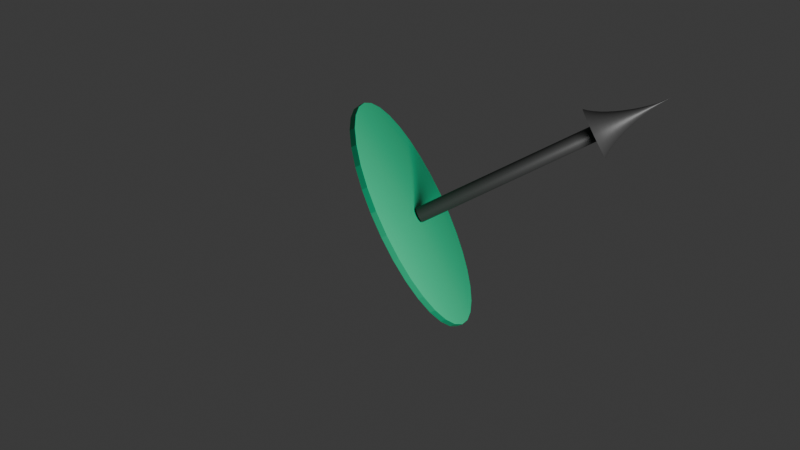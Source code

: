 # Source: 06_Area_vector_for_surface.blend  (saved by Blender 4.2.66; exported with 4.5.12 LTS)
import bpy
from mathutils import Matrix  # noqa: F401  (used for matrix-valued properties, if any)

bpy.ops.wm.read_factory_settings(use_empty=True)
scene = bpy.context.scene
scene.name = 'Scene'

# ---- collections
col_collection = bpy.data.collections.new('Collection'); scene.collection.children.link(col_collection)

# ---- materials (node trees are filled in below, after node groups)
mat_green = bpy.data.materials.new('Green')
mat_material_004 = bpy.data.materials.new('Material.004')

# ---- material node trees
mat_green.use_nodes = True; mat_green.node_tree.nodes.clear()
_N = mat_green.node_tree.nodes; _L = mat_green.node_tree.links
n0 = _N.new('ShaderNodeBsdfPrincipled'); n0.name = 'Principled BSDF'; n0.location = (10, 300)
n0.inputs[0].default_value = (0.005181, 0.4852, 0.2195, 1.0)
n1 = _N.new('ShaderNodeOutputMaterial'); n1.name = 'Material Output'; n1.location = (300, 300)
_L.new(n0.outputs[0], n1.inputs[0])
n1.is_active_output = True
mat_material_004.use_nodes = True; mat_material_004.node_tree.nodes.clear()
_N = mat_material_004.node_tree.nodes; _L = mat_material_004.node_tree.links
n0 = _N.new('ShaderNodeBsdfPrincipled'); n0.name = 'Principled BSDF'; n0.location = (10, 300)
n0.inputs[0].default_value = (0.03339, 0.03339, 0.03339, 1.0)
n1 = _N.new('ShaderNodeOutputMaterial'); n1.name = 'Material Output'; n1.location = (300, 300)
_L.new(n0.outputs[0], n1.inputs[0])
n1.is_active_output = True

# ---- world
world_world = bpy.data.worlds.new('World'); scene.world = world_world
world_world.use_nodes = True; world_world.node_tree.nodes.clear()
_N = world_world.node_tree.nodes; _L = world_world.node_tree.links
n0 = _N.new('ShaderNodeOutputWorld'); n0.name = 'World Output'; n0.location = (300, 300)
n1 = _N.new('ShaderNodeBackground'); n1.name = 'Background'; n1.location = (10, 300)
n1.inputs[0].default_value = (0.05088, 0.05088, 0.05088, 1.0)
_L.new(n1.outputs[0], n0.inputs[0])
n0.is_active_output = True
world_world.color = (0.05088, 0.05088, 0.05088)
world_world.sun_shadow_jitter_overblur = 0.0

# ---- cameras
cam_camera = bpy.data.cameras.new('Camera')
cam_camera.clip_end = 100.0
cam_camera.ortho_scale = 7.314

# ---- lights
light_light = bpy.data.lights.new('Light', 'POINT')
light_light.energy = 1000.0
light_light.shadow_soft_size = 0.9932

# ---- meshes
me_cylinder = bpy.data.meshes.new('Cylinder')
me_cylinder.from_pydata([(0.0, 1.0, -1.0), (0.0, 1.0, 1.0), (0.1951, 0.9808, -1.0), (0.1951, 0.9808, 1.0), (0.3827, 0.9239, -1.0), (0.3827, 0.9239, 1.0), (0.5556, 0.8315, -1.0), (0.5556, 0.8315, 1.0), (0.7071, 0.7071, -1.0), (0.7071, 0.7071, 1.0), (0.8315, 0.5556, -1.0), (0.8315, 0.5556, 1.0), (0.9239, 0.3827, -1.0), (0.9239, 0.3827, 1.0), (0.9808, 0.1951, -1.0), (0.9808, 0.1951, 1.0), (1.0, 0.0, -1.0), (1.0, 0.0, 1.0), (0.9808, -0.1951, -1.0), (0.9808, -0.1951, 1.0), (0.9239, -0.3827, -1.0), (0.9239, -0.3827, 1.0), (0.8315, -0.5556, -1.0), (0.8315, -0.5556, 1.0), (0.7071, -0.7071, -1.0), (0.7071, -0.7071, 1.0), (0.5556, -0.8315, -1.0), (0.5556, -0.8315, 1.0), (0.3827, -0.9239, -1.0), (0.3827, -0.9239, 1.0), (0.1951, -0.9808, -1.0), (0.1951, -0.9808, 1.0), (0.0, -1.0, -1.0), (0.0, -1.0, 1.0), (-0.1951, -0.9808, -1.0), (-0.1951, -0.9808, 1.0), (-0.3827, -0.9239, -1.0), (-0.3827, -0.9239, 1.0), (-0.5556, -0.8315, -1.0), (-0.5556, -0.8315, 1.0), (-0.7071, -0.7071, -1.0), (-0.7071, -0.7071, 1.0), (-0.8315, -0.5556, -1.0), (-0.8315, -0.5556, 1.0), (-0.9239, -0.3827, -1.0), (-0.9239, -0.3827, 1.0), (-0.9808, -0.1951, -1.0), (-0.9808, -0.1951, 1.0), (-1.0, 0.0, -1.0), (-1.0, 0.0, 1.0), (-0.9808, 0.1951, -1.0), (-0.9808, 0.1951, 1.0), (-0.9239, 0.3827, -1.0), (-0.9239, 0.3827, 1.0), (-0.8315, 0.5556, -1.0), (-0.8315, 0.5556, 1.0), (-0.7071, 0.7071, -1.0), (-0.7071, 0.7071, 1.0), (-0.5556, 0.8315, -1.0), (-0.5556, 0.8315, 1.0), (-0.3827, 0.9239, -1.0), (-0.3827, 0.9239, 1.0), (-0.1951, 0.9808, -1.0), (-0.1951, 0.9808, 1.0)], [], [(0, 1, 3, 2), (2, 3, 5, 4), (4, 5, 7, 6), (6, 7, 9, 8), (8, 9, 11, 10), (10, 11, 13, 12), (12, 13, 15, 14), (14, 15, 17, 16), (16, 17, 19, 18), (18, 19, 21, 20), (20, 21, 23, 22), (22, 23, 25, 24), (24, 25, 27, 26), (26, 27, 29, 28), (28, 29, 31, 30), (30, 31, 33, 32), (32, 33, 35, 34), (34, 35, 37, 36), (36, 37, 39, 38), (38, 39, 41, 40), (40, 41, 43, 42), (42, 43, 45, 44), (44, 45, 47, 46), (46, 47, 49, 48), (48, 49, 51, 50), (50, 51, 53, 52), (52, 53, 55, 54), (54, 55, 57, 56), (56, 57, 59, 58), (58, 59, 61, 60), (3, 1, 63, 61, 59, 57, 55, 53, 51, 49, 47, 45, 43, 41, 39, 37, 35, 33, 31, 29, 27, 25, 23, 21, 19, 17, 15, 13, 11, 9, 7, 5), (60, 61, 63, 62), (62, 63, 1, 0), (0, 2, 4, 6, 8, 10, 12, 14, 16, 18, 20, 22, 24, 26, 28, 30, 32, 34, 36, 38, 40, 42, 44, 46, 48, 50, 52, 54, 56, 58, 60, 62)])
_uv = me_cylinder.uv_layers.new(name='UVMap')
_uv.uv.foreach_set('vector', [1.0, 0.5, 1.0, 1.0, 0.9688, 1.0, 0.9688, 0.5, 0.9688, 0.5, 0.9688, 1.0, 0.9375, 1.0, 0.9375, 0.5, 0.9375, 0.5, 0.9375, 1.0, 0.9062, 1.0, 0.9062, 0.5, 0.9062, 0.5, 0.9062, 1.0, 0.875, 1.0, 0.875, 0.5, 0.875, 0.5, 0.875, 1.0, 0.8438, 1.0, 0.8438, 0.5, 0.8438, 0.5, 0.8438, 1.0, 0.8125, 1.0, 0.8125, 0.5, 0.8125, 0.5, 0.8125, 1.0, 0.7812, 1.0, 0.7812, 0.5, 0.7812, 0.5, 0.7812, 1.0, 0.75, 1.0, 0.75, 0.5, 0.75, 0.5, 0.75, 1.0, 0.7188, 1.0, 0.7188, 0.5, 0.7188, 0.5, 0.7188, 1.0, 0.6875, 1.0, 0.6875, 0.5, 0.6875, 0.5, 0.6875, 1.0, 0.6562, 1.0, 0.6562, 0.5, 0.6562, 0.5, 0.6562, 1.0, 0.625, 1.0, 0.625, 0.5, 0.625, 0.5, 0.625, 1.0, 0.5938, 1.0, 0.5938, 0.5, 0.5938, 0.5, 0.5938, 1.0, 0.5625, 1.0, 0.5625, 0.5, 0.5625, 0.5, 0.5625, 1.0, 0.5312, 1.0, 0.5312, 0.5, 0.5312, 0.5, 0.5312, 1.0, 0.5, 1.0, 0.5, 0.5, 0.5, 0.5, 0.5, 1.0, 0.4688, 1.0, 0.4688, 0.5, 0.4688, 0.5, 0.4688, 1.0, 0.4375, 1.0, 0.4375, 0.5, 0.4375, 0.5, 0.4375, 1.0, 0.4062, 1.0, 0.4062, 0.5, 0.4062, 0.5, 0.4062, 1.0, 0.375, 1.0, 0.375, 0.5, 0.375, 0.5, 0.375, 1.0, 0.3438, 1.0, 0.3438, 0.5, 0.3438, 0.5, 0.3438, 1.0, 0.3125, 1.0, 0.3125, 0.5, 0.3125, 0.5, 0.3125, 1.0, 0.2812, 1.0, 0.2812, 0.5, 0.2812, 0.5, 0.2812, 1.0, 0.25, 1.0, 0.25, 0.5, 0.25, 0.5, 0.25, 1.0, 0.2188, 1.0, 0.2188, 0.5, 0.2188, 0.5, 0.2188, 1.0, 0.1875, 1.0, 0.1875, 0.5, 0.1875, 0.5, 0.1875, 1.0, 0.1562, 1.0, 0.1562, 0.5, 0.1562, 0.5, 0.1562, 1.0, 0.125, 1.0, 0.125, 0.5, 0.125, 0.5, 0.125, 1.0, 0.09375, 1.0, 0.09375, 0.5, 0.09375, 0.5, 0.09375, 1.0, 0.0625, 1.0, 0.0625, 0.5, 0.2968, 0.4854, 0.25, 0.49, 0.2032, 0.4854, 0.1582, 0.4717, 0.1167, 0.4496, 0.08029, 0.4197, 0.05045, 0.3833, 0.02827, 0.3418, 0.01461, 0.2968, 0.01, 0.25, 0.01461, 0.2032, 0.02827, 0.1582, 0.05045, 0.1167, 0.08029, 0.08029, 0.1167, 0.05045, 0.1582, 0.02827, 0.2032, 0.01461, 0.25, 0.01, 0.2968, 0.01461, 0.3418, 0.02827, 0.3833, 0.05045, 0.4197, 0.08029, 0.4496, 0.1167, 0.4717, 0.1582, 0.4854, 0.2032, 0.49, 0.25, 0.4854, 0.2968, 0.4717, 0.3418, 0.4496, 0.3833, 0.4197, 0.4197, 0.3833, 0.4496, 0.3418, 0.4717, 0.0625, 0.5, 0.0625, 1.0, 0.03125, 1.0, 0.03125, 0.5, 0.03125, 0.5, 0.03125, 1.0, 0.0, 1.0, 0.0, 0.5, 0.75, 0.49, 0.7968, 0.4854, 0.8418, 0.4717, 0.8833, 0.4496, 0.9197, 0.4197, 0.9496, 0.3833, 0.9717, 0.3418, 0.9854, 0.2968, 0.99, 0.25, 0.9854, 0.2032, 0.9717, 0.1582, 0.9496, 0.1167, 0.9197, 0.08029, 0.8833, 0.05045, 0.8418, 0.02827, 0.7968, 0.01461, 0.75, 0.01, 0.7032, 0.01461, 0.6582, 0.02827, 0.6167, 0.05045, 0.5803, 0.08029, 0.5504, 0.1167, 0.5283, 0.1582, 0.5146, 0.2032, 0.51, 0.25, 0.5146, 0.2968, 0.5283, 0.3418, 0.5504, 0.3833, 0.5803, 0.4197, 0.6167, 0.4496, 0.6582, 0.4717, 0.7032, 0.4854])
me_cylinder.materials.append(mat_green)
me_cylinder.update()
me_cylinder_002 = bpy.data.meshes.new('Cylinder.002')
me_cylinder_002.from_pydata([(0.0, 1.0, -1.0), (0.0, 1.0, 1.0), (0.1951, 0.9808, -1.0), (0.1951, 0.9808, 1.0), (0.3827, 0.9239, -1.0), (0.3827, 0.9239, 1.0), (0.5556, 0.8315, -1.0), (0.5556, 0.8315, 1.0), (0.7071, 0.7071, -1.0), (0.7071, 0.7071, 1.0), (0.8315, 0.5556, -1.0), (0.8315, 0.5556, 1.0), (0.9239, 0.3827, -1.0), (0.9239, 0.3827, 1.0), (0.9808, 0.1951, -1.0), (0.9808, 0.1951, 1.0), (1.0, 0.0, -1.0), (1.0, 0.0, 1.0), (0.9808, -0.1951, -1.0), (0.9808, -0.1951, 1.0), (0.9239, -0.3827, -1.0), (0.9239, -0.3827, 1.0), (0.8315, -0.5556, -1.0), (0.8315, -0.5556, 1.0), (0.7071, -0.7071, -1.0), (0.7071, -0.7071, 1.0), (0.5556, -0.8315, -1.0), (0.5556, -0.8315, 1.0), (0.3827, -0.9239, -1.0), (0.3827, -0.9239, 1.0), (0.1951, -0.9808, -1.0), (0.1951, -0.9808, 1.0), (0.0, -1.0, -1.0), (0.0, -1.0, 1.0), (-0.1951, -0.9808, -1.0), (-0.1951, -0.9808, 1.0), (-0.3827, -0.9239, -1.0), (-0.3827, -0.9239, 1.0), (-0.5556, -0.8315, -1.0), (-0.5556, -0.8315, 1.0), (-0.7071, -0.7071, -1.0), (-0.7071, -0.7071, 1.0), (-0.8315, -0.5556, -1.0), (-0.8315, -0.5556, 1.0), (-0.9239, -0.3827, -1.0), (-0.9239, -0.3827, 1.0), (-0.9808, -0.1951, -1.0), (-0.9808, -0.1951, 1.0), (-1.0, 0.0, -1.0), (-1.0, 0.0, 1.0), (-0.9808, 0.1951, -1.0), (-0.9808, 0.1951, 1.0), (-0.9239, 0.3827, -1.0), (-0.9239, 0.3827, 1.0), (-0.8315, 0.5556, -1.0), (-0.8315, 0.5556, 1.0), (-0.7071, 0.7071, -1.0), (-0.7071, 0.7071, 1.0), (-0.5556, 0.8315, -1.0), (-0.5556, 0.8315, 1.0), (-0.3827, 0.9239, -1.0), (-0.3827, 0.9239, 1.0), (-0.1951, 0.9808, -1.0), (-0.1951, 0.9808, 1.0), (2.914e-07, 3.333, 0.8036), (2.702e-07, 2.919, 0.8399), (2.438e-07, 2.51, 0.8853), (2.128e-07, 2.112, 0.9385), (1.78e-07, 1.731, 0.9982), (1.402e-07, 1.373, 1.063), (1.001e-07, 1.044, 1.132), (5.848e-08, 0.7493, 1.203), (1.613e-08, 0.4951, 1.276), (-2.622e-08, 0.2873, 1.349), (-6.781e-08, 0.1316, 1.42), (-1.079e-07, 0.03387, 1.489), (-1.457e-07, 0.0, 1.554), (1.031, 3.17, 0.8036), (0.9028, 2.776, 0.8399), (0.7763, 2.387, 0.8853), (0.6532, 2.008, 0.9385), (0.5354, 1.646, 0.9982), (0.4247, 1.306, 1.063), (0.3229, 0.9927, 1.132), (0.2318, 0.7126, 1.203), (0.1532, 0.4709, 1.276), (0.08886, 0.2732, 1.349), (0.0407, 0.1251, 1.42), (0.01048, 0.03221, 1.489), (-1.457e-07, 0.0, 1.554), (1.961, 2.696, 0.8036), (1.717, 2.36, 0.8399), (1.476, 2.03, 0.8853), (1.242, 1.708, 0.9385), (1.018, 1.4, 0.9982), (0.8078, 1.11, 1.063), (0.6141, 0.8441, 1.132), (0.4408, 0.6059, 1.203), (0.2913, 0.4004, 1.276), (0.169, 0.2323, 1.349), (0.07741, 0.1064, 1.42), (0.01993, 0.02739, 1.489), (-1.457e-07, 0.0, 1.554), (2.699, 1.957, 0.8036), (2.363, 1.713, 0.8399), (2.032, 1.473, 0.8853), (1.71, 1.24, 0.9385), (1.401, 1.016, 0.9982), (1.112, 0.806, 1.063), (0.8451, 0.6128, 1.132), (0.6066, 0.4399, 1.203), (0.4009, 0.2907, 1.276), (0.2326, 0.1687, 1.349), (0.1065, 0.07724, 1.42), (0.02742, 0.01988, 1.489), (-1.457e-07, 0.0, 1.554), (3.171, 1.026, 0.8036), (2.777, 0.8985, 0.8399), (2.388, 0.7726, 0.8853), (2.009, 0.6501, 0.9385), (1.647, 0.5329, 0.9982), (1.306, 0.4227, 1.063), (0.9932, 0.3214, 1.132), (0.7129, 0.2307, 1.203), (0.4711, 0.1524, 1.276), (0.2733, 0.08844, 1.349), (0.1252, 0.04051, 1.42), (0.03223, 0.01043, 1.489), (-1.457e-07, 0.0, 1.554), (3.333, -0.005165, 0.8036), (2.919, -0.004523, 0.8399), (2.51, -0.003889, 0.8853), (2.112, -0.003272, 0.9385), (1.731, -0.002682, 0.9982), (1.373, -0.002127, 1.063), (1.044, -0.001617, 1.132), (0.7493, -0.001161, 1.203), (0.4951, -0.0007672, 1.276), (0.2873, -0.0004451, 1.349), (0.1316, -0.0002039, 1.42), (0.03387, -5.248e-05, 1.489), (-1.457e-07, 0.0, 1.554), (3.168, -1.036, 0.8036), (2.774, -0.9071, 0.8399), (2.385, -0.78, 0.8853), (2.007, -0.6563, 0.9385), (1.645, -0.538, 0.9982), (1.305, -0.4267, 1.063), (0.9922, -0.3244, 1.132), (0.7122, -0.2329, 1.203), (0.4706, -0.1539, 1.276), (0.2731, -0.08929, 1.349), (0.1251, -0.04089, 1.42), (0.03219, -0.01053, 1.489), (-1.457e-07, 0.0, 1.554), (2.692, -1.965, 0.8036), (2.358, -1.721, 0.8399), (2.027, -1.48, 0.8853), (1.706, -1.245, 0.9385), (1.398, -1.021, 0.9982), (1.109, -0.8095, 1.063), (0.8432, -0.6154, 1.132), (0.6052, -0.4417, 1.203), (0.4, -0.2919, 1.276), (0.2321, -0.1694, 1.349), (0.1063, -0.07757, 1.42), (0.02736, -0.01997, 1.489), (-1.457e-07, 0.0, 1.554), (1.953, -2.702, 0.8036), (1.71, -2.366, 0.8399), (1.47, -2.034, 0.8853), (1.237, -1.712, 0.9385), (1.014, -1.403, 0.9982), (0.8043, -1.113, 1.063), (0.6115, -0.846, 1.132), (0.4389, -0.6073, 1.203), (0.29, -0.4013, 1.276), (0.1683, -0.2328, 1.349), (0.07708, -0.1066, 1.42), (0.01984, -0.02745, 1.489), (-1.457e-07, 0.0, 1.554), (1.021, -3.173, 0.8036), (0.8942, -2.779, 0.8399), (0.7689, -2.389, 0.8853), (0.647, -2.01, 0.9385), (0.5303, -1.648, 0.9982), (0.4207, -1.307, 1.063), (0.3198, -0.9937, 1.132), (0.2296, -0.7133, 1.203), (0.1517, -0.4713, 1.276), (0.08802, -0.2735, 1.349), (0.04031, -0.1253, 1.42), (0.01038, -0.03224, 1.489), (-1.457e-07, 0.0, 1.554), (-0.01033, -3.333, 0.8036), (-0.009045, -2.919, 0.8399), (-0.007777, -2.51, 0.8853), (-0.006544, -2.112, 0.9385), (-0.005364, -1.731, 0.9982), (-0.004255, -1.373, 1.063), (-0.003235, -1.044, 1.132), (-0.002322, -0.7493, 1.203), (-0.001534, -0.4951, 1.276), (-0.0008903, -0.2873, 1.349), (-0.0004078, -0.1316, 1.42), (-0.0001051, -0.03387, 1.489), (-1.457e-07, 0.0, 1.554), (-1.041, -3.167, 0.8036), (-0.9114, -2.773, 0.8399), (-0.7837, -2.384, 0.8853), (-0.6594, -2.006, 0.9385), (-0.5405, -1.644, 0.9982), (-0.4288, -1.304, 1.063), (-0.326, -0.9917, 1.132), (-0.234, -0.7118, 1.203), (-0.1546, -0.4704, 1.276), (-0.08971, -0.2729, 1.349), (-0.04109, -0.125, 1.42), (-0.01058, -0.03218, 1.489), (-1.457e-07, 0.0, 1.554), (-1.969, -2.689, 0.8036), (-1.724, -2.355, 0.8399), (-1.483, -2.025, 0.8853), (-1.248, -1.704, 0.9385), (-1.023, -1.397, 0.9982), (-0.8112, -1.108, 1.063), (-0.6167, -0.8422, 1.132), (-0.4427, -0.6046, 1.203), (-0.2925, -0.3995, 1.276), (-0.1697, -0.2318, 1.349), (-0.07774, -0.1062, 1.42), (-0.02001, -0.02733, 1.489), (-1.457e-07, 0.0, 1.554), (-2.705, -1.948, 0.8036), (-2.368, -1.706, 0.8399), (-2.036, -1.467, 0.8853), (-1.714, -1.234, 0.9385), (-1.405, -1.012, 0.9982), (-1.114, -0.8026, 1.063), (-0.847, -0.6102, 1.132), (-0.608, -0.438, 1.203), (-0.4018, -0.2894, 1.276), (-0.2331, -0.1679, 1.349), (-0.1068, -0.07691, 1.42), (-0.02748, -0.0198, 1.489), (-1.457e-07, 0.0, 1.554), (-3.175, -1.016, 0.8036), (-2.78, -0.8899, 0.8399), (-2.39, -0.7652, 0.8853), (-2.011, -0.6439, 0.9385), (-1.649, -0.5278, 0.9982), (-1.308, -0.4186, 1.063), (-0.9942, -0.3183, 1.132), (-0.7136, -0.2285, 1.203), (-0.4716, -0.151, 1.276), (-0.2736, -0.08759, 1.349), (-0.1253, -0.04012, 1.42), (-0.03226, -0.01033, 1.489), (-1.457e-07, 0.0, 1.554), (-3.333, 0.01549, 0.8036), (-2.919, 0.01357, 0.8399), (-2.51, 0.01167, 0.8853), (-2.112, 0.009816, 0.9385), (-1.731, 0.008046, 0.9982), (-1.373, 0.006382, 1.063), (-1.044, 0.004852, 1.132), (-0.7493, 0.003483, 1.203), (-0.4951, 0.002302, 1.276), (-0.2873, 0.001335, 1.349), (-0.1316, 0.0006116, 1.42), (-0.03387, 0.0001574, 1.489), (-1.457e-07, 0.0, 1.554), (-3.165, 1.046, 0.8036), (-2.772, 0.9157, 0.8399), (-2.383, 0.7874, 0.8853), (-2.005, 0.6626, 0.9385), (-1.644, 0.5431, 0.9982), (-1.304, 0.4308, 1.063), (-0.9912, 0.3275, 1.132), (-0.7115, 0.2351, 1.203), (-0.4701, 0.1553, 1.276), (-0.2728, 0.09013, 1.349), (-0.1249, 0.04128, 1.42), (-0.03216, 0.01063, 1.489), (-1.457e-07, 0.0, 1.554), (-2.686, 1.973, 0.8036), (-2.352, 1.728, 0.8399), (-2.023, 1.486, 0.8853), (-1.702, 1.25, 0.9385), (-1.395, 1.025, 0.9982), (-1.107, 0.8129, 1.063), (-0.8413, 0.618, 1.132), (-0.6039, 0.4436, 1.203), (-0.399, 0.2931, 1.276), (-0.2315, 0.1701, 1.349), (-0.106, 0.0779, 1.42), (-0.0273, 0.02005, 1.489), (-1.457e-07, 0.0, 1.554), (-1.944, 2.708, 0.8036), (-1.702, 2.371, 0.8399), (-1.464, 2.039, 0.8853), (-1.232, 1.715, 0.9385), (-1.01, 1.406, 0.9982), (-0.8009, 1.115, 1.063), (-0.6089, 0.8479, 1.132), (-0.437, 0.6086, 1.203), (-0.2888, 0.4022, 1.276), (-0.1676, 0.2334, 1.349), (-0.07675, 0.1069, 1.42), (-0.01976, 0.02751, 1.489), (-1.457e-07, 0.0, 1.554), (-1.011, 3.176, 0.8036), (-0.8856, 2.781, 0.8399), (-0.7615, 2.391, 0.8853), (-0.6408, 2.012, 0.9385), (-0.5252, 1.649, 0.9982), (-0.4166, 1.308, 1.063), (-0.3167, 0.9947, 1.132), (-0.2273, 0.714, 1.203), (-0.1502, 0.4718, 1.276), (-0.08717, 0.2738, 1.349), (-0.03992, 0.1254, 1.42), (-0.01028, 0.03227, 1.489), (-1.457e-07, 0.0, 1.554), (0.02066, 3.333, 0.8036), (0.01809, 2.919, 0.8399), (0.01555, 2.51, 0.8853), (0.01309, 2.112, 0.9385), (0.01073, 1.731, 0.9982), (0.00851, 1.373, 1.063), (0.00647, 1.044, 1.132), (0.004644, 0.7493, 1.203), (0.003069, 0.4951, 1.276), (0.001781, 0.2873, 1.349), (0.0008154, 0.1316, 1.42), (0.0002098, 0.03387, 1.489), (-1.457e-07, 0.0, 1.554)], [], [(0, 1, 3, 2), (2, 3, 5, 4), (4, 5, 7, 6), (6, 7, 9, 8), (8, 9, 11, 10), (10, 11, 13, 12), (12, 13, 15, 14), (14, 15, 17, 16), (16, 17, 19, 18), (18, 19, 21, 20), (20, 21, 23, 22), (22, 23, 25, 24), (24, 25, 27, 26), (26, 27, 29, 28), (28, 29, 31, 30), (30, 31, 33, 32), (32, 33, 35, 34), (34, 35, 37, 36), (36, 37, 39, 38), (38, 39, 41, 40), (40, 41, 43, 42), (42, 43, 45, 44), (44, 45, 47, 46), (46, 47, 49, 48), (48, 49, 51, 50), (50, 51, 53, 52), (52, 53, 55, 54), (54, 55, 57, 56), (56, 57, 59, 58), (58, 59, 61, 60), (3, 1, 63, 61, 59, 57, 55, 53, 51, 49, 47, 45, 43, 41, 39, 37, 35, 33, 31, 29, 27, 25, 23, 21, 19, 17, 15, 13, 11, 9, 7, 5), (60, 61, 63, 62), (62, 63, 1, 0), (0, 2, 4, 6, 8, 10, 12, 14, 16, 18, 20, 22, 24, 26, 28, 30, 32, 34, 36, 38, 40, 42, 44, 46, 48, 50, 52, 54, 56, 58, 60, 62), (68, 69, 82, 81), (75, 76, 89, 88), (65, 66, 79, 78), (72, 73, 86, 85), (69, 70, 83, 82), (66, 67, 80, 79), (73, 74, 87, 86), (70, 71, 84, 83), (67, 68, 81, 80), (74, 75, 88, 87), (64, 65, 78, 77), (71, 72, 85, 84), (79, 80, 93, 92), (86, 87, 100, 99), (83, 84, 97, 96), (80, 81, 94, 93), (87, 88, 101, 100), (77, 78, 91, 90), (84, 85, 98, 97), (81, 82, 95, 94), (88, 89, 102, 101), (78, 79, 92, 91), (85, 86, 99, 98), (82, 83, 96, 95), (101, 102, 115, 114), (91, 92, 105, 104), (98, 99, 112, 111), (95, 96, 109, 108), (92, 93, 106, 105), (99, 100, 113, 112), (96, 97, 110, 109), (93, 94, 107, 106), (100, 101, 114, 113), (90, 91, 104, 103), (97, 98, 111, 110), (94, 95, 108, 107), (106, 107, 120, 119), (113, 114, 127, 126), (103, 104, 117, 116), (110, 111, 124, 123), (107, 108, 121, 120), (114, 115, 128, 127), (104, 105, 118, 117), (111, 112, 125, 124), (108, 109, 122, 121), (105, 106, 119, 118), (112, 113, 126, 125), (109, 110, 123, 122), (118, 119, 132, 131), (125, 126, 139, 138), (122, 123, 136, 135), (119, 120, 133, 132), (126, 127, 140, 139), (116, 117, 130, 129), (123, 124, 137, 136), (120, 121, 134, 133), (127, 128, 141, 140), (117, 118, 131, 130), (124, 125, 138, 137), (121, 122, 135, 134), (133, 134, 147, 146), (140, 141, 154, 153), (130, 131, 144, 143), (137, 138, 151, 150), (134, 135, 148, 147), (131, 132, 145, 144), (138, 139, 152, 151), (135, 136, 149, 148), (132, 133, 146, 145), (139, 140, 153, 152), (129, 130, 143, 142), (136, 137, 150, 149), (145, 146, 159, 158), (152, 153, 166, 165), (142, 143, 156, 155), (149, 150, 163, 162), (146, 147, 160, 159), (153, 154, 167, 166), (143, 144, 157, 156), (150, 151, 164, 163), (147, 148, 161, 160), (144, 145, 158, 157), (151, 152, 165, 164), (148, 149, 162, 161), (160, 161, 174, 173), (157, 158, 171, 170), (164, 165, 178, 177), (161, 162, 175, 174), (158, 159, 172, 171), (165, 166, 179, 178), (155, 156, 169, 168), (162, 163, 176, 175), (159, 160, 173, 172), (166, 167, 180, 179), (156, 157, 170, 169), (163, 164, 177, 176), (172, 173, 186, 185), (179, 180, 193, 192), (169, 170, 183, 182), (176, 177, 190, 189), (173, 174, 187, 186), (170, 171, 184, 183), (177, 178, 191, 190), (174, 175, 188, 187), (171, 172, 185, 184), (178, 179, 192, 191), (168, 169, 182, 181), (175, 176, 189, 188), (187, 188, 201, 200), (184, 185, 198, 197), (191, 192, 205, 204), (181, 182, 195, 194), (188, 189, 202, 201), (185, 186, 199, 198), (192, 193, 206, 205), (182, 183, 196, 195), (189, 190, 203, 202), (186, 187, 200, 199), (183, 184, 197, 196), (190, 191, 204, 203), (199, 200, 213, 212), (196, 197, 210, 209), (203, 204, 217, 216), (200, 201, 214, 213), (197, 198, 211, 210), (204, 205, 218, 217), (194, 195, 208, 207), (201, 202, 215, 214), (198, 199, 212, 211), (205, 206, 219, 218), (195, 196, 209, 208), (202, 203, 216, 215), (214, 215, 228, 227), (211, 212, 225, 224), (218, 219, 232, 231), (208, 209, 222, 221), (215, 216, 229, 228), (212, 213, 226, 225), (209, 210, 223, 222), (216, 217, 230, 229), (213, 214, 227, 226), (210, 211, 224, 223), (217, 218, 231, 230), (207, 208, 221, 220), (226, 227, 240, 239), (223, 224, 237, 236), (230, 231, 244, 243), (220, 221, 234, 233), (227, 228, 241, 240), (224, 225, 238, 237), (231, 232, 245, 244), (221, 222, 235, 234), (228, 229, 242, 241), (225, 226, 239, 238), (222, 223, 236, 235), (229, 230, 243, 242), (241, 242, 255, 254), (238, 239, 252, 251), (235, 236, 249, 248), (242, 243, 256, 255), (239, 240, 253, 252), (236, 237, 250, 249), (243, 244, 257, 256), (233, 234, 247, 246), (240, 241, 254, 253), (237, 238, 251, 250), (244, 245, 258, 257), (234, 235, 248, 247), (246, 247, 260, 259), (253, 254, 267, 266), (250, 251, 264, 263), (257, 258, 271, 270), (247, 248, 261, 260), (254, 255, 268, 267), (251, 252, 265, 264), (248, 249, 262, 261), (255, 256, 269, 268), (252, 253, 266, 265), (249, 250, 263, 262), (256, 257, 270, 269), (268, 269, 282, 281), (265, 266, 279, 278), (262, 263, 276, 275), (269, 270, 283, 282), (259, 260, 273, 272), (266, 267, 280, 279), (263, 264, 277, 276), (270, 271, 284, 283), (260, 261, 274, 273), (267, 268, 281, 280), (264, 265, 278, 277), (261, 262, 275, 274), (273, 274, 287, 286), (280, 281, 294, 293), (277, 278, 291, 290), (274, 275, 288, 287), (281, 282, 295, 294), (278, 279, 292, 291), (275, 276, 289, 288), (282, 283, 296, 295), (272, 273, 286, 285), (279, 280, 293, 292), (276, 277, 290, 289), (283, 284, 297, 296), (295, 296, 309, 308), (285, 286, 299, 298), (292, 293, 306, 305), (289, 290, 303, 302), (296, 297, 310, 309), (286, 287, 300, 299), (293, 294, 307, 306), (290, 291, 304, 303), (287, 288, 301, 300), (294, 295, 308, 307), (291, 292, 305, 304), (288, 289, 302, 301), (300, 301, 314, 313), (307, 308, 321, 320), (304, 305, 318, 317), (301, 302, 315, 314), (308, 309, 322, 321), (298, 299, 312, 311), (305, 306, 319, 318), (302, 303, 316, 315), (309, 310, 323, 322), (299, 300, 313, 312), (306, 307, 320, 319), (303, 304, 317, 316), (322, 323, 336, 335), (312, 313, 326, 325), (319, 320, 333, 332), (316, 317, 330, 329), (313, 314, 327, 326), (320, 321, 334, 333), (317, 318, 331, 330), (314, 315, 328, 327), (321, 322, 335, 334), (311, 312, 325, 324), (318, 319, 332, 331), (315, 316, 329, 328)])
me_cylinder_002.polygons.foreach_set('use_smooth', [True] * 274)
_uv = me_cylinder_002.uv_layers.new(name='UVMap')
_uv.uv.foreach_set('vector', [1.0, 0.5, 1.0, 1.0, 0.9688, 1.0, 0.9688, 0.5, 0.9688, 0.5, 0.9688, 1.0, 0.9375, 1.0, 0.9375, 0.5, 0.9375, 0.5, 0.9375, 1.0, 0.9062, 1.0, 0.9062, 0.5, 0.9062, 0.5, 0.9062, 1.0, 0.875, 1.0, 0.875, 0.5, 0.875, 0.5, 0.875, 1.0, 0.8438, 1.0, 0.8438, 0.5, 0.8438, 0.5, 0.8438, 1.0, 0.8125, 1.0, 0.8125, 0.5, 0.8125, 0.5, 0.8125, 1.0, 0.7812, 1.0, 0.7812, 0.5, 0.7812, 0.5, 0.7812, 1.0, 0.75, 1.0, 0.75, 0.5, 0.75, 0.5, 0.75, 1.0, 0.7188, 1.0, 0.7188, 0.5, 0.7188, 0.5, 0.7188, 1.0, 0.6875, 1.0, 0.6875, 0.5, 0.6875, 0.5, 0.6875, 1.0, 0.6562, 1.0, 0.6562, 0.5, 0.6562, 0.5, 0.6562, 1.0, 0.625, 1.0, 0.625, 0.5, 0.625, 0.5, 0.625, 1.0, 0.5938, 1.0, 0.5938, 0.5, 0.5938, 0.5, 0.5938, 1.0, 0.5625, 1.0, 0.5625, 0.5, 0.5625, 0.5, 0.5625, 1.0, 0.5312, 1.0, 0.5312, 0.5, 0.5312, 0.5, 0.5312, 1.0, 0.5, 1.0, 0.5, 0.5, 0.5, 0.5, 0.5, 1.0, 0.4688, 1.0, 0.4688, 0.5, 0.4688, 0.5, 0.4688, 1.0, 0.4375, 1.0, 0.4375, 0.5, 0.4375, 0.5, 0.4375, 1.0, 0.4062, 1.0, 0.4062, 0.5, 0.4062, 0.5, 0.4062, 1.0, 0.375, 1.0, 0.375, 0.5, 0.375, 0.5, 0.375, 1.0, 0.3438, 1.0, 0.3438, 0.5, 0.3438, 0.5, 0.3438, 1.0, 0.3125, 1.0, 0.3125, 0.5, 0.3125, 0.5, 0.3125, 1.0, 0.2812, 1.0, 0.2812, 0.5, 0.2812, 0.5, 0.2812, 1.0, 0.25, 1.0, 0.25, 0.5, 0.25, 0.5, 0.25, 1.0, 0.2188, 1.0, 0.2188, 0.5, 0.2188, 0.5, 0.2188, 1.0, 0.1875, 1.0, 0.1875, 0.5, 0.1875, 0.5, 0.1875, 1.0, 0.1562, 1.0, 0.1562, 0.5, 0.1562, 0.5, 0.1562, 1.0, 0.125, 1.0, 0.125, 0.5, 0.125, 0.5, 0.125, 1.0, 0.09375, 1.0, 0.09375, 0.5, 0.09375, 0.5, 0.09375, 1.0, 0.0625, 1.0, 0.0625, 0.5, 0.2968, 0.4854, 0.25, 0.49, 0.2032, 0.4854, 0.1582, 0.4717, 0.1167, 0.4496, 0.08029, 0.4197, 0.05045, 0.3833, 0.02827, 0.3418, 0.01461, 0.2968, 0.01, 0.25, 0.01461, 0.2032, 0.02827, 0.1582, 0.05045, 0.1167, 0.08029, 0.08029, 0.1167, 0.05045, 0.1582, 0.02827, 0.2032, 0.01461, 0.25, 0.01, 0.2968, 0.01461, 0.3418, 0.02827, 0.3833, 0.05045, 0.4197, 0.08029, 0.4496, 0.1167, 0.4717, 0.1582, 0.4854, 0.2032, 0.49, 0.25, 0.4854, 0.2968, 0.4717, 0.3418, 0.4496, 0.3833, 0.4197, 0.4197, 0.3833, 0.4496, 0.3418, 0.4717, 0.0625, 0.5, 0.0625, 1.0, 0.03125, 1.0, 0.03125, 0.5, 0.03125, 0.5, 0.03125, 1.0, 0.0, 1.0, 0.0, 0.5, 0.75, 0.49, 0.7968, 0.4854, 0.8418, 0.4717, 0.8833, 0.4496, 0.9197, 0.4197, 0.9496, 0.3833, 0.9717, 0.3418, 0.9854, 0.2968, 0.99, 0.25, 0.9854, 0.2032, 0.9717, 0.1582, 0.9496, 0.1167, 0.9197, 0.08029, 0.8833, 0.05045, 0.8418, 0.02827, 0.7968, 0.01461, 0.75, 0.01, 0.7032, 0.01461, 0.6582, 0.02827, 0.6167, 0.05045, 0.5803, 0.08029, 0.5504, 0.1167, 0.5283, 0.1582, 0.5146, 0.2032, 0.51, 0.25, 0.5146, 0.2968, 0.5283, 0.3418, 0.5504, 0.3833, 0.5803, 0.4197, 0.6167, 0.4496, 0.6582, 0.4717, 0.7032, 0.4854, 0.0, 0.0, 0.0, 0.0, 0.0, 0.0, 0.0, 0.0, 0.0, 0.0, 0.0, 0.0, 0.0, 0.0, 0.0, 0.0, 0.0, 0.0, 0.0, 0.0, 0.0, 0.0, 0.0, 0.0, 0.0, 0.0, 0.0, 0.0, 0.0, 0.0, 0.0, 0.0, 0.0, 0.0, 0.0, 0.0, 0.0, 0.0, 0.0, 0.0, 0.0, 0.0, 0.0, 0.0, 0.0, 0.0, 0.0, 0.0, 0.0, 0.0, 0.0, 0.0, 0.0, 0.0, 0.0, 0.0, 0.0, 0.0, 0.0, 0.0, 0.0, 0.0, 0.0, 0.0, 0.0, 0.0, 0.0, 0.0, 0.0, 0.0, 0.0, 0.0, 0.0, 0.0, 0.0, 0.0, 0.0, 0.0, 0.0, 0.0, 0.0, 0.0, 0.0, 0.0, 0.0, 0.0, 0.0, 0.0, 0.0, 0.0, 0.0, 0.0, 0.0, 0.0, 0.0, 0.0, 0.0, 0.0, 0.0, 0.0, 0.0, 0.0, 0.0, 0.0, 0.0, 0.0, 0.0, 0.0, 0.0, 0.0, 0.0, 0.0, 0.0, 0.0, 0.0, 0.0, 0.0, 0.0, 0.0, 0.0, 0.0, 0.0, 0.0, 0.0, 0.0, 0.0, 0.0, 0.0, 0.0, 0.0, 0.0, 0.0, 0.0, 0.0, 0.0, 0.0, 0.0, 0.0, 0.0, 0.0, 0.0, 0.0, 0.0, 0.0, 0.0, 0.0, 0.0, 0.0, 0.0, 0.0, 0.0, 0.0, 0.0, 0.0, 0.0, 0.0, 0.0, 0.0, 0.0, 0.0, 0.0, 0.0, 0.0, 0.0, 0.0, 0.0, 0.0, 0.0, 0.0, 0.0, 0.0, 0.0, 0.0, 0.0, 0.0, 0.0, 0.0, 0.0, 0.0, 0.0, 0.0, 0.0, 0.0, 0.0, 0.0, 0.0, 0.0, 0.0, 0.0, 0.0, 0.0, 0.0, 0.0, 0.0, 0.0, 0.0, 0.0, 0.0, 0.0, 0.0, 0.0, 0.0, 0.0, 0.0, 0.0, 0.0, 0.0, 0.0, 0.0, 0.0, 0.0, 0.0, 0.0, 0.0, 0.0, 0.0, 0.0, 0.0, 0.0, 0.0, 0.0, 0.0, 0.0, 0.0, 0.0, 0.0, 0.0, 0.0, 0.0, 0.0, 0.0, 0.0, 0.0, 0.0, 0.0, 0.0, 0.0, 0.0, 0.0, 0.0, 0.0, 0.0, 0.0, 0.0, 0.0, 0.0, 0.0, 0.0, 0.0, 0.0, 0.0, 0.0, 0.0, 0.0, 0.0, 0.0, 0.0, 0.0, 0.0, 0.0, 0.0, 0.0, 0.0, 0.0, 0.0, 0.0, 0.0, 0.0, 0.0, 0.0, 0.0, 0.0, 0.0, 0.0, 0.0, 0.0, 0.0, 0.0, 0.0, 0.0, 0.0, 0.0, 0.0, 0.0, 0.0, 0.0, 0.0, 0.0, 0.0, 0.0, 0.0, 0.0, 0.0, 0.0, 0.0, 0.0, 0.0, 0.0, 0.0, 0.0, 0.0, 0.0, 0.0, 0.0, 0.0, 0.0, 0.0, 0.0, 0.0, 0.0, 0.0, 0.0, 0.0, 0.0, 0.0, 0.0, 0.0, 0.0, 0.0, 0.0, 0.0, 0.0, 0.0, 0.0, 0.0, 0.0, 0.0, 0.0, 0.0, 0.0, 0.0, 0.0, 0.0, 0.0, 0.0, 0.0, 0.0, 0.0, 0.0, 0.0, 0.0, 0.0, 0.0, 0.0, 0.0, 0.0, 0.0, 0.0, 0.0, 0.0, 0.0, 0.0, 0.0, 0.0, 0.0, 0.0, 0.0, 0.0, 0.0, 0.0, 0.0, 0.0, 0.0, 0.0, 0.0, 0.0, 0.0, 0.0, 0.0, 0.0, 0.0, 0.0, 0.0, 0.0, 0.0, 0.0, 0.0, 0.0, 0.0, 0.0, 0.0, 0.0, 0.0, 0.0, 0.0, 0.0, 0.0, 0.0, 0.0, 0.0, 0.0, 0.0, 0.0, 0.0, 0.0, 0.0, 0.0, 0.0, 0.0, 0.0, 0.0, 0.0, 0.0, 0.0, 0.0, 0.0, 0.0, 0.0, 0.0, 0.0, 0.0, 0.0, 0.0, 0.0, 0.0, 0.0, 0.0, 0.0, 0.0, 0.0, 0.0, 0.0, 0.0, 0.0, 0.0, 0.0, 0.0, 0.0, 0.0, 0.0, 0.0, 0.0, 0.0, 0.0, 0.0, 0.0, 0.0, 0.0, 0.0, 0.0, 0.0, 0.0, 0.0, 0.0, 0.0, 0.0, 0.0, 0.0, 0.0, 0.0, 0.0, 0.0, 0.0, 0.0, 0.0, 0.0, 0.0, 0.0, 0.0, 0.0, 0.0, 0.0, 0.0, 0.0, 0.0, 0.0, 0.0, 0.0, 0.0, 0.0, 0.0, 0.0, 0.0, 0.0, 0.0, 0.0, 0.0, 0.0, 0.0, 0.0, 0.0, 0.0, 0.0, 0.0, 0.0, 0.0, 0.0, 0.0, 0.0, 0.0, 0.0, 0.0, 0.0, 0.0, 0.0, 0.0, 0.0, 0.0, 0.0, 0.0, 0.0, 0.0, 0.0, 0.0, 0.0, 0.0, 0.0, 0.0, 0.0, 0.0, 0.0, 0.0, 0.0, 0.0, 0.0, 0.0, 0.0, 0.0, 0.0, 0.0, 0.0, 0.0, 0.0, 0.0, 0.0, 0.0, 0.0, 0.0, 0.0, 0.0, 0.0, 0.0, 0.0, 0.0, 0.0, 0.0, 0.0, 0.0, 0.0, 0.0, 0.0, 0.0, 0.0, 0.0, 0.0, 0.0, 0.0, 0.0, 0.0, 0.0, 0.0, 0.0, 0.0, 0.0, 0.0, 0.0, 0.0, 0.0, 0.0, 0.0, 0.0, 0.0, 0.0, 0.0, 0.0, 0.0, 0.0, 0.0, 0.0, 0.0, 0.0, 0.0, 0.0, 0.0, 0.0, 0.0, 0.0, 0.0, 0.0, 0.0, 0.0, 0.0, 0.0, 0.0, 0.0, 0.0, 0.0, 0.0, 0.0, 0.0, 0.0, 0.0, 0.0, 0.0, 0.0, 0.0, 0.0, 0.0, 0.0, 0.0, 0.0, 0.0, 0.0, 0.0, 0.0, 0.0, 0.0, 0.0, 0.0, 0.0, 0.0, 0.0, 0.0, 0.0, 0.0, 0.0, 0.0, 0.0, 0.0, 0.0, 0.0, 0.0, 0.0, 0.0, 0.0, 0.0, 0.0, 0.0, 0.0, 0.0, 0.0, 0.0, 0.0, 0.0, 0.0, 0.0, 0.0, 0.0, 0.0, 0.0, 0.0, 0.0, 0.0, 0.0, 0.0, 0.0, 0.0, 0.0, 0.0, 0.0, 0.0, 0.0, 0.0, 0.0, 0.0, 0.0, 0.0, 0.0, 0.0, 0.0, 0.0, 0.0, 0.0, 0.0, 0.0, 0.0, 0.0, 0.0, 0.0, 0.0, 0.0, 0.0, 0.0, 0.0, 0.0, 0.0, 0.0, 0.0, 0.0, 0.0, 0.0, 0.0, 0.0, 0.0, 0.0, 0.0, 0.0, 0.0, 0.0, 0.0, 0.0, 0.0, 0.0, 0.0, 0.0, 0.0, 0.0, 0.0, 0.0, 0.0, 0.0, 0.0, 0.0, 0.0, 0.0, 0.0, 0.0, 0.0, 0.0, 0.0, 0.0, 0.0, 0.0, 0.0, 0.0, 0.0, 0.0, 0.0, 0.0, 0.0, 0.0, 0.0, 0.0, 0.0, 0.0, 0.0, 0.0, 0.0, 0.0, 0.0, 0.0, 0.0, 0.0, 0.0, 0.0, 0.0, 0.0, 0.0, 0.0, 0.0, 0.0, 0.0, 0.0, 0.0, 0.0, 0.0, 0.0, 0.0, 0.0, 0.0, 0.0, 0.0, 0.0, 0.0, 0.0, 0.0, 0.0, 0.0, 0.0, 0.0, 0.0, 0.0, 0.0, 0.0, 0.0, 0.0, 0.0, 0.0, 0.0, 0.0, 0.0, 0.0, 0.0, 0.0, 0.0, 0.0, 0.0, 0.0, 0.0, 0.0, 0.0, 0.0, 0.0, 0.0, 0.0, 0.0, 0.0, 0.0, 0.0, 0.0, 0.0, 0.0, 0.0, 0.0, 0.0, 0.0, 0.0, 0.0, 0.0, 0.0, 0.0, 0.0, 0.0, 0.0, 0.0, 0.0, 0.0, 0.0, 0.0, 0.0, 0.0, 0.0, 0.0, 0.0, 0.0, 0.0, 0.0, 0.0, 0.0, 0.0, 0.0, 0.0, 0.0, 0.0, 0.0, 0.0, 0.0, 0.0, 0.0, 0.0, 0.0, 0.0, 0.0, 0.0, 0.0, 0.0, 0.0, 0.0, 0.0, 0.0, 0.0, 0.0, 0.0, 0.0, 0.0, 0.0, 0.0, 0.0, 0.0, 0.0, 0.0, 0.0, 0.0, 0.0, 0.0, 0.0, 0.0, 0.0, 0.0, 0.0, 0.0, 0.0, 0.0, 0.0, 0.0, 0.0, 0.0, 0.0, 0.0, 0.0, 0.0, 0.0, 0.0, 0.0, 0.0, 0.0, 0.0, 0.0, 0.0, 0.0, 0.0, 0.0, 0.0, 0.0, 0.0, 0.0, 0.0, 0.0, 0.0, 0.0, 0.0, 0.0, 0.0, 0.0, 0.0, 0.0, 0.0, 0.0, 0.0, 0.0, 0.0, 0.0, 0.0, 0.0, 0.0, 0.0, 0.0, 0.0, 0.0, 0.0, 0.0, 0.0, 0.0, 0.0, 0.0, 0.0, 0.0, 0.0, 0.0, 0.0, 0.0, 0.0, 0.0, 0.0, 0.0, 0.0, 0.0, 0.0, 0.0, 0.0, 0.0, 0.0, 0.0, 0.0, 0.0, 0.0, 0.0, 0.0, 0.0, 0.0, 0.0, 0.0, 0.0, 0.0, 0.0, 0.0, 0.0, 0.0, 0.0, 0.0, 0.0, 0.0, 0.0, 0.0, 0.0, 0.0, 0.0, 0.0, 0.0, 0.0, 0.0, 0.0, 0.0, 0.0, 0.0, 0.0, 0.0, 0.0, 0.0, 0.0, 0.0, 0.0, 0.0, 0.0, 0.0, 0.0, 0.0, 0.0, 0.0, 0.0, 0.0, 0.0, 0.0, 0.0, 0.0, 0.0, 0.0, 0.0, 0.0, 0.0, 0.0, 0.0, 0.0, 0.0, 0.0, 0.0, 0.0, 0.0, 0.0, 0.0, 0.0, 0.0, 0.0, 0.0, 0.0, 0.0, 0.0, 0.0, 0.0, 0.0, 0.0, 0.0, 0.0, 0.0, 0.0, 0.0, 0.0, 0.0, 0.0, 0.0, 0.0, 0.0, 0.0, 0.0, 0.0, 0.0, 0.0, 0.0, 0.0, 0.0, 0.0, 0.0, 0.0, 0.0, 0.0, 0.0, 0.0, 0.0, 0.0, 0.0, 0.0, 0.0, 0.0, 0.0, 0.0, 0.0, 0.0, 0.0, 0.0, 0.0, 0.0, 0.0, 0.0, 0.0, 0.0, 0.0, 0.0, 0.0, 0.0, 0.0, 0.0, 0.0, 0.0, 0.0, 0.0, 0.0, 0.0, 0.0, 0.0, 0.0, 0.0, 0.0, 0.0, 0.0, 0.0, 0.0, 0.0, 0.0, 0.0, 0.0, 0.0, 0.0, 0.0, 0.0, 0.0, 0.0, 0.0, 0.0, 0.0, 0.0, 0.0, 0.0, 0.0, 0.0, 0.0, 0.0, 0.0, 0.0, 0.0, 0.0, 0.0, 0.0, 0.0, 0.0, 0.0, 0.0, 0.0, 0.0, 0.0, 0.0, 0.0, 0.0, 0.0, 0.0, 0.0, 0.0, 0.0, 0.0, 0.0, 0.0, 0.0, 0.0, 0.0, 0.0, 0.0, 0.0, 0.0, 0.0, 0.0, 0.0, 0.0, 0.0, 0.0, 0.0, 0.0, 0.0, 0.0, 0.0, 0.0, 0.0, 0.0, 0.0, 0.0, 0.0, 0.0, 0.0, 0.0, 0.0, 0.0, 0.0, 0.0, 0.0, 0.0, 0.0, 0.0, 0.0, 0.0, 0.0, 0.0, 0.0, 0.0, 0.0, 0.0, 0.0, 0.0, 0.0, 0.0, 0.0, 0.0, 0.0, 0.0, 0.0, 0.0, 0.0, 0.0, 0.0, 0.0, 0.0, 0.0, 0.0, 0.0, 0.0, 0.0, 0.0, 0.0, 0.0, 0.0, 0.0, 0.0, 0.0, 0.0, 0.0, 0.0, 0.0, 0.0, 0.0, 0.0, 0.0, 0.0, 0.0, 0.0, 0.0, 0.0, 0.0, 0.0, 0.0, 0.0, 0.0, 0.0, 0.0, 0.0, 0.0, 0.0, 0.0, 0.0, 0.0, 0.0, 0.0, 0.0, 0.0, 0.0, 0.0, 0.0, 0.0, 0.0, 0.0, 0.0, 0.0, 0.0, 0.0, 0.0, 0.0, 0.0, 0.0, 0.0, 0.0, 0.0, 0.0, 0.0, 0.0, 0.0, 0.0, 0.0, 0.0, 0.0, 0.0, 0.0, 0.0, 0.0, 0.0, 0.0, 0.0, 0.0, 0.0, 0.0, 0.0, 0.0, 0.0, 0.0, 0.0, 0.0, 0.0, 0.0, 0.0, 0.0, 0.0, 0.0, 0.0, 0.0, 0.0, 0.0, 0.0, 0.0, 0.0, 0.0, 0.0, 0.0, 0.0, 0.0, 0.0, 0.0, 0.0, 0.0, 0.0, 0.0, 0.0, 0.0, 0.0, 0.0, 0.0, 0.0, 0.0, 0.0, 0.0, 0.0, 0.0, 0.0, 0.0, 0.0, 0.0, 0.0, 0.0, 0.0, 0.0, 0.0, 0.0, 0.0, 0.0, 0.0, 0.0, 0.0, 0.0, 0.0, 0.0, 0.0, 0.0, 0.0, 0.0, 0.0, 0.0, 0.0, 0.0, 0.0, 0.0, 0.0, 0.0, 0.0, 0.0, 0.0, 0.0, 0.0, 0.0, 0.0, 0.0, 0.0, 0.0, 0.0, 0.0, 0.0, 0.0, 0.0, 0.0, 0.0, 0.0, 0.0, 0.0, 0.0, 0.0, 0.0, 0.0, 0.0, 0.0, 0.0, 0.0, 0.0, 0.0, 0.0, 0.0, 0.0, 0.0, 0.0, 0.0, 0.0, 0.0, 0.0, 0.0, 0.0, 0.0, 0.0, 0.0, 0.0, 0.0, 0.0, 0.0, 0.0, 0.0, 0.0, 0.0, 0.0, 0.0, 0.0, 0.0, 0.0, 0.0, 0.0, 0.0, 0.0, 0.0, 0.0, 0.0, 0.0, 0.0, 0.0, 0.0, 0.0, 0.0, 0.0, 0.0, 0.0, 0.0, 0.0, 0.0, 0.0, 0.0, 0.0, 0.0, 0.0, 0.0, 0.0, 0.0, 0.0, 0.0, 0.0, 0.0, 0.0, 0.0, 0.0, 0.0, 0.0, 0.0, 0.0, 0.0, 0.0, 0.0, 0.0, 0.0, 0.0, 0.0, 0.0, 0.0, 0.0, 0.0, 0.0, 0.0, 0.0, 0.0, 0.0, 0.0, 0.0, 0.0, 0.0, 0.0, 0.0, 0.0, 0.0, 0.0, 0.0, 0.0, 0.0, 0.0, 0.0, 0.0, 0.0, 0.0, 0.0, 0.0, 0.0, 0.0, 0.0, 0.0, 0.0, 0.0, 0.0, 0.0, 0.0, 0.0, 0.0, 0.0, 0.0, 0.0, 0.0, 0.0, 0.0, 0.0, 0.0, 0.0, 0.0, 0.0, 0.0, 0.0, 0.0, 0.0, 0.0, 0.0, 0.0, 0.0, 0.0, 0.0, 0.0, 0.0, 0.0, 0.0, 0.0, 0.0, 0.0, 0.0, 0.0, 0.0, 0.0, 0.0, 0.0, 0.0, 0.0, 0.0, 0.0, 0.0, 0.0, 0.0, 0.0, 0.0, 0.0, 0.0, 0.0, 0.0, 0.0, 0.0, 0.0, 0.0, 0.0, 0.0, 0.0, 0.0, 0.0, 0.0, 0.0, 0.0, 0.0, 0.0, 0.0, 0.0, 0.0, 0.0, 0.0, 0.0, 0.0, 0.0, 0.0, 0.0, 0.0, 0.0, 0.0, 0.0, 0.0, 0.0, 0.0, 0.0, 0.0, 0.0, 0.0, 0.0, 0.0, 0.0, 0.0, 0.0, 0.0, 0.0, 0.0, 0.0, 0.0, 0.0, 0.0, 0.0, 0.0, 0.0, 0.0, 0.0, 0.0, 0.0, 0.0, 0.0, 0.0, 0.0, 0.0, 0.0, 0.0, 0.0, 0.0, 0.0, 0.0, 0.0, 0.0, 0.0, 0.0, 0.0, 0.0, 0.0, 0.0, 0.0, 0.0, 0.0, 0.0, 0.0, 0.0, 0.0, 0.0, 0.0, 0.0, 0.0, 0.0, 0.0, 0.0, 0.0, 0.0, 0.0, 0.0, 0.0, 0.0, 0.0, 0.0, 0.0, 0.0, 0.0, 0.0, 0.0, 0.0, 0.0, 0.0, 0.0, 0.0, 0.0, 0.0, 0.0, 0.0, 0.0, 0.0, 0.0, 0.0, 0.0, 0.0, 0.0, 0.0, 0.0, 0.0, 0.0, 0.0, 0.0, 0.0, 0.0, 0.0, 0.0, 0.0, 0.0, 0.0, 0.0, 0.0, 0.0, 0.0, 0.0, 0.0, 0.0, 0.0, 0.0, 0.0, 0.0, 0.0, 0.0, 0.0, 0.0, 0.0, 0.0, 0.0, 0.0, 0.0, 0.0, 0.0, 0.0, 0.0, 0.0, 0.0, 0.0, 0.0, 0.0, 0.0, 0.0, 0.0, 0.0, 0.0, 0.0, 0.0, 0.0, 0.0, 0.0, 0.0, 0.0, 0.0, 0.0, 0.0, 0.0, 0.0, 0.0, 0.0, 0.0, 0.0, 0.0, 0.0, 0.0, 0.0, 0.0, 0.0, 0.0, 0.0, 0.0, 0.0, 0.0, 0.0, 0.0, 0.0, 0.0, 0.0, 0.0, 0.0, 0.0, 0.0, 0.0, 0.0, 0.0, 0.0, 0.0, 0.0, 0.0, 0.0, 0.0, 0.0, 0.0, 0.0, 0.0, 0.0, 0.0, 0.0, 0.0, 0.0, 0.0, 0.0, 0.0, 0.0, 0.0, 0.0, 0.0, 0.0, 0.0, 0.0, 0.0, 0.0, 0.0, 0.0, 0.0, 0.0, 0.0, 0.0, 0.0, 0.0, 0.0, 0.0, 0.0, 0.0, 0.0, 0.0, 0.0, 0.0, 0.0, 0.0, 0.0, 0.0, 0.0, 0.0, 0.0, 0.0, 0.0, 0.0, 0.0, 0.0, 0.0, 0.0, 0.0, 0.0, 0.0, 0.0, 0.0, 0.0, 0.0, 0.0, 0.0, 0.0, 0.0, 0.0, 0.0, 0.0, 0.0, 0.0, 0.0, 0.0, 0.0, 0.0, 0.0, 0.0, 0.0, 0.0, 0.0, 0.0, 0.0, 0.0, 0.0, 0.0, 0.0, 0.0, 0.0, 0.0, 0.0, 0.0, 0.0, 0.0, 0.0, 0.0, 0.0, 0.0, 0.0, 0.0, 0.0, 0.0, 0.0, 0.0, 0.0, 0.0, 0.0, 0.0, 0.0, 0.0, 0.0, 0.0, 0.0, 0.0, 0.0, 0.0, 0.0, 0.0, 0.0, 0.0, 0.0, 0.0, 0.0, 0.0, 0.0, 0.0, 0.0, 0.0, 0.0, 0.0, 0.0, 0.0, 0.0, 0.0, 0.0, 0.0, 0.0, 0.0, 0.0, 0.0, 0.0, 0.0, 0.0, 0.0, 0.0, 0.0, 0.0, 0.0, 0.0, 0.0, 0.0, 0.0, 0.0, 0.0, 0.0, 0.0, 0.0, 0.0, 0.0, 0.0, 0.0, 0.0, 0.0, 0.0, 0.0, 0.0, 0.0, 0.0, 0.0, 0.0, 0.0, 0.0, 0.0, 0.0, 0.0, 0.0, 0.0, 0.0, 0.0, 0.0, 0.0, 0.0, 0.0, 0.0, 0.0, 0.0, 0.0, 0.0, 0.0, 0.0, 0.0, 0.0, 0.0, 0.0, 0.0, 0.0, 0.0, 0.0, 0.0, 0.0, 0.0, 0.0, 0.0])
me_cylinder_002.materials.append(mat_material_004)
me_cylinder_002.update()

# ---- objects
ob_light = bpy.data.objects.new('Light', light_light)
ob_camera = bpy.data.objects.new('Camera', cam_camera)
ob_cylinder = bpy.data.objects.new('Cylinder', me_cylinder)
ob_cylinder_002 = bpy.data.objects.new('Cylinder.002', me_cylinder_002)

# ---- transforms, parenting, visibility, modifiers, constraints
ob_light.location = (4.402, -0.3508, 1.623)
ob_light.rotation_euler = (0.6503, 0.05522, 1.866)
ob_light.lock_rotations_4d = False
ob_light.empty_display_type = 'ARROWS'
ob_light.color = (0.0, 0.0, 0.0, 0.0)
ob_light.lineart.crease_threshold = 0.0
ob_camera.location = (5.842, -5.902, 4.024)
ob_camera.rotation_euler = (1.109, -0.0, 0.7941)
ob_camera.scale = (0.7412, 0.7412, 0.7412)
ob_camera.lock_rotations_4d = False
ob_camera.empty_display_type = 'ARROWS'
ob_camera.color = (0.0, 0.0, 0.0, 0.0)
ob_camera.display_type = 'WIRE'
ob_camera.lineart.crease_threshold = 0.0
ob_cylinder.location = (0.0, 0.0, 0.0)
ob_cylinder.rotation_euler = (-1.066, -0.09358, -0.9233)
ob_cylinder.scale = (1.0, 1.0, 0.02313)
ob_cylinder_002.location = (0.595, 0.5581, 0.4006)
ob_cylinder_002.rotation_euler = (-0.9819, 0.5592, -0.4647)
ob_cylinder_002.scale = (0.06538, 0.06538, 0.8718)

# ---- collection membership
col_collection.objects.link(ob_light)
col_collection.objects.link(ob_camera)
col_collection.objects.link(ob_cylinder)
col_collection.objects.link(ob_cylinder_002)

# ---- scene / render settings (as saved in the file)
scene.camera = ob_camera
scene.frame_start = 1; scene.frame_end = 250; scene.frame_set(1)
scene.render.engine = 'BLENDER_EEVEE_NEXT'
bpy.context.view_layer.update()
